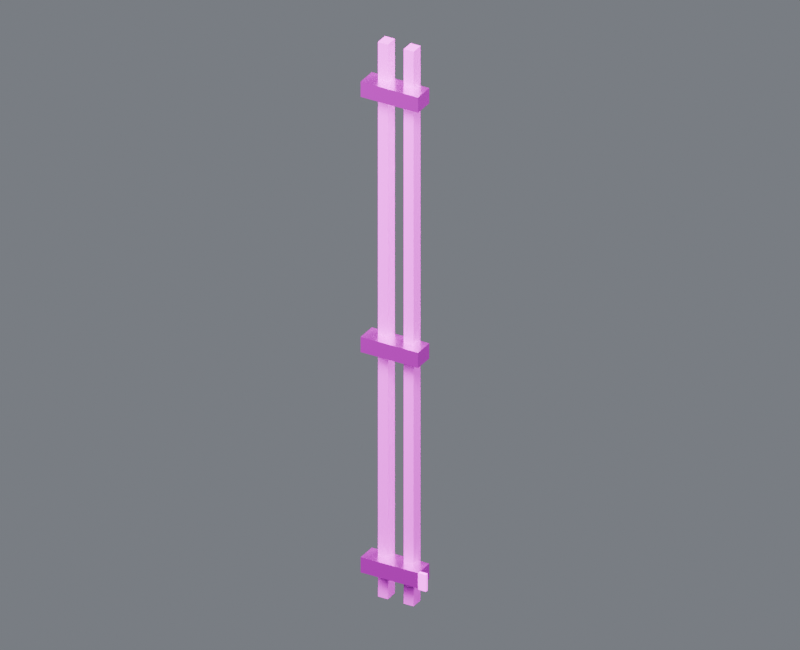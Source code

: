 # Source: pipe_riser_03.blend  (saved by Blender 4.5.87; exported with 4.5.12 LTS)
import bpy
from mathutils import Matrix  # noqa: F401  (used for matrix-valued properties, if any)

bpy.ops.wm.read_factory_settings(use_empty=True)
scene = bpy.context.scene
scene.name = 'Component_pipe_riser_03'

# ---- collections
col_01______pipe_riser_03 = bpy.data.collections.new('01_制作组件_pipe_riser_03'); scene.collection.children.link(col_01______pipe_riser_03)
col_03 = bpy.data.collections.new('墙面竖向管线_03_制作源'); col_01______pipe_riser_03.children.link(col_03)
col_02______pipe_riser_03 = bpy.data.collections.new('02_游戏输出_pipe_riser_03'); scene.collection.children.link(col_02______pipe_riser_03)
col_03_1 = bpy.data.collections.new('墙面竖向管线_03_输出包'); col_02______pipe_riser_03.children.link(col_03_1)
col_90_preview_component_pipe_riser_03 = bpy.data.collections.new('90_Preview_Component_pipe_riser_03'); scene.collection.children.link(col_90_preview_component_pipe_riser_03)

# ---- images (referenced by path relative to the original .blend; pixels are not part of the script)
import os
ASSET_DIR = os.environ.get("B2B_ASSET_DIR", "")  # directory of the original .blend (textures are referenced by path, not embedded)
HERE = os.path.dirname(os.path.abspath(__file__))  # packed textures are extracted next to this script under _unpacked/

def load_image(name, relpath, width, height, colorspace="sRGB"):
    """Load a texture the original file referenced (path relative to the .blend, or extracted next to this script)."""
    p = next((c for c in (os.path.join(HERE, relpath), os.path.join(ASSET_DIR, relpath)) if relpath and os.path.exists(c)), "")
    if p:
        img = bpy.data.images.load(p, check_existing=True)
        img.name = name
    else:  # same state as the original file: an image datablock whose file is absent (Cycles renders it pink)
        img = bpy.data.images.new(name, width, height)
        img.source = "FILE"
        img.filepath = "//" + (relpath or name)
    img.colorspace_settings.name = colorspace
    return img
img_10x10_512_png = load_image('设施低亮多巴胺色盘_10x10_512.png', '设施低亮多巴胺色盘_10x10_512.png', 1024, 1024, 'sRGB')

# ---- materials (node trees are filled in below, after node groups)
mat_02 = bpy.data.materials.new('02_细腻哑光_青绿大面')
mat_01 = bpy.data.materials.new('01_精工金属_紫色骨架')
mat_04_______ui = bpy.data.materials.new('04_柔和自发光_UI灯光')

# ---- material node trees
mat_02.use_nodes = True; mat_02.node_tree.nodes.clear()
_N = mat_02.node_tree.nodes; _L = mat_02.node_tree.links
n0 = _N.new('ShaderNodeUVMap'); n0.name = 'UV Map'; n0.location = (0, 0)
n0.uv_map = 'PaletteUV'
n1 = _N.new('ShaderNodeTexImage'); n1.name = 'Image Texture'; n1.location = (0, 0)
n1.image = img_10x10_512_png
n1.interpolation = 'Closest'
n2 = _N.new('ShaderNodeBsdfPrincipled'); n2.name = 'Principled BSDF'; n2.location = (0, 0)
n2.inputs[1].default_value = 0.02
n2.inputs[2].default_value = 0.7
n3 = _N.new('ShaderNodeOutputMaterial'); n3.name = 'Material Output'; n3.location = (0, 0)
_L.new(n0.outputs[0], n1.inputs[0])
_L.new(n1.outputs[0], n2.inputs[0])
_L.new(n2.outputs[0], n3.inputs[0])
n3.is_active_output = True
mat_01.use_nodes = True; mat_01.node_tree.nodes.clear()
_N = mat_01.node_tree.nodes; _L = mat_01.node_tree.links
n0 = _N.new('ShaderNodeUVMap'); n0.name = 'UV 贴图'; n0.location = (0, 0)
n0.uv_map = 'PaletteUV'
n1 = _N.new('ShaderNodeTexImage'); n1.name = '图像纹理'; n1.location = (0, 0)
n1.image = img_10x10_512_png
n1.interpolation = 'Closest'
n2 = _N.new('ShaderNodeBsdfPrincipled'); n2.name = '原理化 BSDF'; n2.location = (0, 0)
n2.inputs[1].default_value = 0.86
n2.inputs[2].default_value = 0.27
n3 = _N.new('ShaderNodeOutputMaterial'); n3.name = '材质输出'; n3.location = (0, 0)
_L.new(n0.outputs[0], n1.inputs[0])
_L.new(n1.outputs[0], n2.inputs[0])
_L.new(n2.outputs[0], n3.inputs[0])
n3.is_active_output = True
mat_04_______ui.use_nodes = True; mat_04_______ui.node_tree.nodes.clear()
_N = mat_04_______ui.node_tree.nodes; _L = mat_04_______ui.node_tree.links
n0 = _N.new('ShaderNodeUVMap'); n0.name = 'UV 贴图'; n0.location = (0, 0)
n0.uv_map = 'PaletteUV'
n1 = _N.new('ShaderNodeTexImage'); n1.name = '图像纹理'; n1.location = (0, 0)
n1.image = img_10x10_512_png
n1.interpolation = 'Closest'
n2 = _N.new('ShaderNodeBsdfPrincipled'); n2.name = '原理化 BSDF'; n2.location = (0, 0)
n2.inputs[2].default_value = 0.36
n2.inputs[28].default_value = 1.5
n3 = _N.new('ShaderNodeOutputMaterial'); n3.name = '材质输出'; n3.location = (0, 0)
_L.new(n0.outputs[0], n1.inputs[0])
_L.new(n1.outputs[0], n2.inputs[0])
_L.new(n2.outputs[0], n3.inputs[0])
_L.new(n1.outputs[0], n2.inputs[27])
n3.is_active_output = True

# ---- world
world_component_studio = bpy.data.worlds.new('Component_Studio'); scene.world = world_component_studio
world_component_studio.use_nodes = True; world_component_studio.node_tree.nodes.clear()
_N = world_component_studio.node_tree.nodes; _L = world_component_studio.node_tree.links
n0 = _N.new('ShaderNodeBackground'); n0.name = 'Background'; n0.location = (-200, 100)
n0.inputs[0].default_value = (0.3, 0.32, 0.36, 1.0)
n0.inputs[1].default_value = 0.45
n1 = _N.new('ShaderNodeOutputWorld'); n1.name = 'World Output'; n1.location = (200, 100)
_L.new(n0.outputs[0], n1.inputs[0])
n1.is_active_output = True

# ---- cameras
cam_camera_component_pipe_riser_03 = bpy.data.cameras.new('Camera_Component_pipe_riser_03')
cam_camera_component_pipe_riser_03.type = 'ORTHO'
cam_camera_component_pipe_riser_03.ortho_scale = 4.599

# ---- lights
light_key_component_pipe_riser_03 = bpy.data.lights.new('Key_Component_pipe_riser_03', 'AREA')
light_key_component_pipe_riser_03.energy = 2301.0
light_key_component_pipe_riser_03.size = 3.679
light_fill_component_pipe_riser_03 = bpy.data.lights.new('Fill_Component_pipe_riser_03', 'AREA')
light_fill_component_pipe_riser_03.energy = 1354.0
light_fill_component_pipe_riser_03.size = 3.679
light_rim_component_pipe_riser_03 = bpy.data.lights.new('Rim_Component_pipe_riser_03', 'AREA')
light_rim_component_pipe_riser_03.energy = 1760.0
light_rim_component_pipe_riser_03.size = 3.679

# ---- meshes
me_03______00_mesh = bpy.data.meshes.new('墙面竖向管线_03_制作_部件00_Mesh')
me_03______00_mesh.from_pydata([(-0.145, 0.0, 0.0), (-0.145, 0.0, 3.65), (-0.145, 0.08, 0.0), (-0.145, 0.08, 3.65), (-0.08, 0.0, 0.0), (-0.08, 0.0, 3.65), (-0.08, 0.08, 0.0), (-0.08, 0.08, 3.65)], [], [(0, 1, 3, 2), (2, 3, 7, 6), (6, 7, 5, 4), (4, 5, 1, 0), (2, 6, 4, 0), (7, 3, 1, 5)])
_uv = me_03______00_mesh.uv_layers.new(name='PaletteUV')
_uv.uv.foreach_set('vector', [0.926, 0.326, 0.974, 0.326, 0.974, 0.374, 0.926, 0.374, 0.926, 0.326, 0.974, 0.326, 0.974, 0.374, 0.926, 0.374, 0.926, 0.326, 0.974, 0.326, 0.974, 0.374, 0.926, 0.374, 0.926, 0.326, 0.974, 0.326, 0.974, 0.374, 0.926, 0.374, 0.926, 0.326, 0.974, 0.326, 0.974, 0.374, 0.926, 0.374, 0.926, 0.326, 0.974, 0.326, 0.974, 0.374, 0.926, 0.374])
me_03______00_mesh.materials.append(mat_02)
me_03______00_mesh.update()
me_03______01_mesh = bpy.data.meshes.new('墙面竖向管线_03_制作_部件01_Mesh')
me_03______01_mesh.from_pydata([(0.025, 0.0, 0.0), (0.025, 0.0, 3.65), (0.025, 0.08, 0.0), (0.025, 0.08, 3.65), (0.09, 0.0, 0.0), (0.09, 0.0, 3.65), (0.09, 0.08, 0.0), (0.09, 0.08, 3.65)], [], [(0, 1, 3, 2), (2, 3, 7, 6), (6, 7, 5, 4), (4, 5, 1, 0), (2, 6, 4, 0), (7, 3, 1, 5)])
_uv = me_03______01_mesh.uv_layers.new(name='PaletteUV')
_uv.uv.foreach_set('vector', [0.926, 0.326, 0.974, 0.326, 0.974, 0.374, 0.926, 0.374, 0.926, 0.326, 0.974, 0.326, 0.974, 0.374, 0.926, 0.374, 0.926, 0.326, 0.974, 0.326, 0.974, 0.374, 0.926, 0.374, 0.926, 0.326, 0.974, 0.326, 0.974, 0.374, 0.926, 0.374, 0.926, 0.326, 0.974, 0.326, 0.974, 0.374, 0.926, 0.374, 0.926, 0.326, 0.974, 0.326, 0.974, 0.374, 0.926, 0.374])
me_03______01_mesh.materials.append(mat_02)
me_03______01_mesh.update()
me_03______02_mesh = bpy.data.meshes.new('墙面竖向管线_03_制作_部件02_Mesh')
me_03______02_mesh.from_pydata([(-0.2175, -0.075, 0.175), (-0.2175, -0.075, 0.275), (-0.2175, 0.055, 0.175), (-0.2175, 0.055, 0.275), (0.1625, -0.075, 0.175), (0.1625, -0.075, 0.275), (0.1625, 0.055, 0.175), (0.1625, 0.055, 0.275)], [], [(0, 1, 3, 2), (2, 3, 7, 6), (6, 7, 5, 4), (4, 5, 1, 0), (2, 6, 4, 0), (7, 3, 1, 5)])
_uv = me_03______02_mesh.uv_layers.new(name='PaletteUV')
_uv.uv.foreach_set('vector', [0.926, 0.126, 0.974, 0.126, 0.974, 0.174, 0.926, 0.174, 0.926, 0.126, 0.974, 0.126, 0.974, 0.174, 0.926, 0.174, 0.926, 0.126, 0.974, 0.126, 0.974, 0.174, 0.926, 0.174, 0.926, 0.126, 0.974, 0.126, 0.974, 0.174, 0.926, 0.174, 0.926, 0.126, 0.974, 0.126, 0.974, 0.174, 0.926, 0.174, 0.926, 0.126, 0.974, 0.126, 0.974, 0.174, 0.926, 0.174])
me_03______02_mesh.materials.append(mat_01)
me_03______02_mesh.update()
me_03______03_mesh = bpy.data.meshes.new('墙面竖向管线_03_制作_部件03_Mesh')
me_03______03_mesh.from_pydata([(-0.2175, -0.075, 1.625), (-0.2175, -0.075, 1.725), (-0.2175, 0.055, 1.625), (-0.2175, 0.055, 1.725), (0.1625, -0.075, 1.625), (0.1625, -0.075, 1.725), (0.1625, 0.055, 1.625), (0.1625, 0.055, 1.725)], [], [(0, 1, 3, 2), (2, 3, 7, 6), (6, 7, 5, 4), (4, 5, 1, 0), (2, 6, 4, 0), (7, 3, 1, 5)])
_uv = me_03______03_mesh.uv_layers.new(name='PaletteUV')
_uv.uv.foreach_set('vector', [0.926, 0.126, 0.974, 0.126, 0.974, 0.174, 0.926, 0.174, 0.926, 0.126, 0.974, 0.126, 0.974, 0.174, 0.926, 0.174, 0.926, 0.126, 0.974, 0.126, 0.974, 0.174, 0.926, 0.174, 0.926, 0.126, 0.974, 0.126, 0.974, 0.174, 0.926, 0.174, 0.926, 0.126, 0.974, 0.126, 0.974, 0.174, 0.926, 0.174, 0.926, 0.126, 0.974, 0.126, 0.974, 0.174, 0.926, 0.174])
me_03______03_mesh.materials.append(mat_01)
me_03______03_mesh.update()
me_03______04_mesh = bpy.data.meshes.new('墙面竖向管线_03_制作_部件04_Mesh')
me_03______04_mesh.from_pydata([(-0.2175, -0.075, 3.305), (-0.2175, -0.075, 3.405), (-0.2175, 0.055, 3.305), (-0.2175, 0.055, 3.405), (0.1625, -0.075, 3.305), (0.1625, -0.075, 3.405), (0.1625, 0.055, 3.305), (0.1625, 0.055, 3.405)], [], [(0, 1, 3, 2), (2, 3, 7, 6), (6, 7, 5, 4), (4, 5, 1, 0), (2, 6, 4, 0), (7, 3, 1, 5)])
_uv = me_03______04_mesh.uv_layers.new(name='PaletteUV')
_uv.uv.foreach_set('vector', [0.926, 0.126, 0.974, 0.126, 0.974, 0.174, 0.926, 0.174, 0.926, 0.126, 0.974, 0.126, 0.974, 0.174, 0.926, 0.174, 0.926, 0.126, 0.974, 0.126, 0.974, 0.174, 0.926, 0.174, 0.926, 0.126, 0.974, 0.126, 0.974, 0.174, 0.926, 0.174, 0.926, 0.126, 0.974, 0.126, 0.974, 0.174, 0.926, 0.174, 0.926, 0.126, 0.974, 0.126, 0.974, 0.174, 0.926, 0.174])
me_03______04_mesh.materials.append(mat_01)
me_03______04_mesh.update()
me_03________mesh = bpy.data.meshes.new('墙面竖向管线_03_制作_自发光_Mesh')
me_03________mesh.from_pydata([(0.1675, -0.08, 0.17), (0.1675, -0.08, 0.28), (0.1675, -0.06, 0.17), (0.1675, -0.06, 0.28), (0.2175, -0.08, 0.17), (0.2175, -0.08, 0.28), (0.2175, -0.06, 0.17), (0.2175, -0.06, 0.28)], [], [(0, 1, 3, 2), (2, 3, 7, 6), (6, 7, 5, 4), (4, 5, 1, 0), (2, 6, 4, 0), (7, 3, 1, 5)])
_uv = me_03________mesh.uv_layers.new(name='PaletteUV')
_uv.uv.foreach_set('vector', [0.726, 0.626, 0.774, 0.626, 0.774, 0.674, 0.726, 0.674, 0.726, 0.626, 0.774, 0.626, 0.774, 0.674, 0.726, 0.674, 0.726, 0.626, 0.774, 0.626, 0.774, 0.674, 0.726, 0.674, 0.726, 0.626, 0.774, 0.626, 0.774, 0.674, 0.726, 0.674, 0.726, 0.626, 0.774, 0.626, 0.774, 0.674, 0.726, 0.674, 0.726, 0.626, 0.774, 0.626, 0.774, 0.674, 0.726, 0.674])
me_03________mesh.materials.append(mat_04_______ui)
me_03________mesh.update()
me_03______00_mesh_1 = bpy.data.meshes.new('墙面竖向管线_03_输出_部件00_Mesh')
me_03______00_mesh_1.from_pydata([(-0.145, 0.0, 0.0), (-0.145, 0.0, 3.65), (-0.145, 0.08, 0.0), (-0.145, 0.08, 3.65), (-0.08, 0.0, 0.0), (-0.08, 0.0, 3.65), (-0.08, 0.08, 0.0), (-0.08, 0.08, 3.65)], [], [(0, 1, 3, 2), (2, 3, 7, 6), (6, 7, 5, 4), (4, 5, 1, 0), (2, 6, 4, 0), (7, 3, 1, 5)])
_uv = me_03______00_mesh_1.uv_layers.new(name='PaletteUV')
_uv.uv.foreach_set('vector', [0.926, 0.326, 0.974, 0.326, 0.974, 0.374, 0.926, 0.374, 0.926, 0.326, 0.974, 0.326, 0.974, 0.374, 0.926, 0.374, 0.926, 0.326, 0.974, 0.326, 0.974, 0.374, 0.926, 0.374, 0.926, 0.326, 0.974, 0.326, 0.974, 0.374, 0.926, 0.374, 0.926, 0.326, 0.974, 0.326, 0.974, 0.374, 0.926, 0.374, 0.926, 0.326, 0.974, 0.326, 0.974, 0.374, 0.926, 0.374])
me_03______00_mesh_1.materials.append(mat_02)
me_03______00_mesh_1.update()
me_03______01_mesh_1 = bpy.data.meshes.new('墙面竖向管线_03_输出_部件01_Mesh')
me_03______01_mesh_1.from_pydata([(0.025, 0.0, 0.0), (0.025, 0.0, 3.65), (0.025, 0.08, 0.0), (0.025, 0.08, 3.65), (0.09, 0.0, 0.0), (0.09, 0.0, 3.65), (0.09, 0.08, 0.0), (0.09, 0.08, 3.65)], [], [(0, 1, 3, 2), (2, 3, 7, 6), (6, 7, 5, 4), (4, 5, 1, 0), (2, 6, 4, 0), (7, 3, 1, 5)])
_uv = me_03______01_mesh_1.uv_layers.new(name='PaletteUV')
_uv.uv.foreach_set('vector', [0.926, 0.326, 0.974, 0.326, 0.974, 0.374, 0.926, 0.374, 0.926, 0.326, 0.974, 0.326, 0.974, 0.374, 0.926, 0.374, 0.926, 0.326, 0.974, 0.326, 0.974, 0.374, 0.926, 0.374, 0.926, 0.326, 0.974, 0.326, 0.974, 0.374, 0.926, 0.374, 0.926, 0.326, 0.974, 0.326, 0.974, 0.374, 0.926, 0.374, 0.926, 0.326, 0.974, 0.326, 0.974, 0.374, 0.926, 0.374])
me_03______01_mesh_1.materials.append(mat_02)
me_03______01_mesh_1.update()
me_03______02_mesh_1 = bpy.data.meshes.new('墙面竖向管线_03_输出_部件02_Mesh')
me_03______02_mesh_1.from_pydata([(-0.2175, -0.075, 0.175), (-0.2175, -0.075, 0.275), (-0.2175, 0.055, 0.175), (-0.2175, 0.055, 0.275), (0.1625, -0.075, 0.175), (0.1625, -0.075, 0.275), (0.1625, 0.055, 0.175), (0.1625, 0.055, 0.275)], [], [(0, 1, 3, 2), (2, 3, 7, 6), (6, 7, 5, 4), (4, 5, 1, 0), (2, 6, 4, 0), (7, 3, 1, 5)])
_uv = me_03______02_mesh_1.uv_layers.new(name='PaletteUV')
_uv.uv.foreach_set('vector', [0.926, 0.126, 0.974, 0.126, 0.974, 0.174, 0.926, 0.174, 0.926, 0.126, 0.974, 0.126, 0.974, 0.174, 0.926, 0.174, 0.926, 0.126, 0.974, 0.126, 0.974, 0.174, 0.926, 0.174, 0.926, 0.126, 0.974, 0.126, 0.974, 0.174, 0.926, 0.174, 0.926, 0.126, 0.974, 0.126, 0.974, 0.174, 0.926, 0.174, 0.926, 0.126, 0.974, 0.126, 0.974, 0.174, 0.926, 0.174])
me_03______02_mesh_1.materials.append(mat_01)
me_03______02_mesh_1.update()
me_03______03_mesh_1 = bpy.data.meshes.new('墙面竖向管线_03_输出_部件03_Mesh')
me_03______03_mesh_1.from_pydata([(-0.2175, -0.075, 1.625), (-0.2175, -0.075, 1.725), (-0.2175, 0.055, 1.625), (-0.2175, 0.055, 1.725), (0.1625, -0.075, 1.625), (0.1625, -0.075, 1.725), (0.1625, 0.055, 1.625), (0.1625, 0.055, 1.725)], [], [(0, 1, 3, 2), (2, 3, 7, 6), (6, 7, 5, 4), (4, 5, 1, 0), (2, 6, 4, 0), (7, 3, 1, 5)])
_uv = me_03______03_mesh_1.uv_layers.new(name='PaletteUV')
_uv.uv.foreach_set('vector', [0.926, 0.126, 0.974, 0.126, 0.974, 0.174, 0.926, 0.174, 0.926, 0.126, 0.974, 0.126, 0.974, 0.174, 0.926, 0.174, 0.926, 0.126, 0.974, 0.126, 0.974, 0.174, 0.926, 0.174, 0.926, 0.126, 0.974, 0.126, 0.974, 0.174, 0.926, 0.174, 0.926, 0.126, 0.974, 0.126, 0.974, 0.174, 0.926, 0.174, 0.926, 0.126, 0.974, 0.126, 0.974, 0.174, 0.926, 0.174])
me_03______03_mesh_1.materials.append(mat_01)
me_03______03_mesh_1.update()
me_03______04_mesh_1 = bpy.data.meshes.new('墙面竖向管线_03_输出_部件04_Mesh')
me_03______04_mesh_1.from_pydata([(-0.2175, -0.075, 3.305), (-0.2175, -0.075, 3.405), (-0.2175, 0.055, 3.305), (-0.2175, 0.055, 3.405), (0.1625, -0.075, 3.305), (0.1625, -0.075, 3.405), (0.1625, 0.055, 3.305), (0.1625, 0.055, 3.405)], [], [(0, 1, 3, 2), (2, 3, 7, 6), (6, 7, 5, 4), (4, 5, 1, 0), (2, 6, 4, 0), (7, 3, 1, 5)])
_uv = me_03______04_mesh_1.uv_layers.new(name='PaletteUV')
_uv.uv.foreach_set('vector', [0.926, 0.126, 0.974, 0.126, 0.974, 0.174, 0.926, 0.174, 0.926, 0.126, 0.974, 0.126, 0.974, 0.174, 0.926, 0.174, 0.926, 0.126, 0.974, 0.126, 0.974, 0.174, 0.926, 0.174, 0.926, 0.126, 0.974, 0.126, 0.974, 0.174, 0.926, 0.174, 0.926, 0.126, 0.974, 0.126, 0.974, 0.174, 0.926, 0.174, 0.926, 0.126, 0.974, 0.126, 0.974, 0.174, 0.926, 0.174])
me_03______04_mesh_1.materials.append(mat_01)
me_03______04_mesh_1.update()
me_03________mesh_1 = bpy.data.meshes.new('墙面竖向管线_03_输出_自发光_Mesh')
me_03________mesh_1.from_pydata([(0.1675, -0.08, 0.17), (0.1675, -0.08, 0.28), (0.1675, -0.06, 0.17), (0.1675, -0.06, 0.28), (0.2175, -0.08, 0.17), (0.2175, -0.08, 0.28), (0.2175, -0.06, 0.17), (0.2175, -0.06, 0.28)], [], [(0, 1, 3, 2), (2, 3, 7, 6), (6, 7, 5, 4), (4, 5, 1, 0), (2, 6, 4, 0), (7, 3, 1, 5)])
_uv = me_03________mesh_1.uv_layers.new(name='PaletteUV')
_uv.uv.foreach_set('vector', [0.726, 0.626, 0.774, 0.626, 0.774, 0.674, 0.726, 0.674, 0.726, 0.626, 0.774, 0.626, 0.774, 0.674, 0.726, 0.674, 0.726, 0.626, 0.774, 0.626, 0.774, 0.674, 0.726, 0.674, 0.726, 0.626, 0.774, 0.626, 0.774, 0.674, 0.726, 0.674, 0.726, 0.626, 0.774, 0.626, 0.774, 0.674, 0.726, 0.674, 0.726, 0.626, 0.774, 0.626, 0.774, 0.674, 0.726, 0.674])
me_03________mesh_1.materials.append(mat_04_______ui)
me_03________mesh_1.update()

# ---- objects
ob_root_pipe_riser_03 = bpy.data.objects.new('ROOT_pipe_riser_03_制作源', None)
ob_03______00 = bpy.data.objects.new('墙面竖向管线_03_制作_部件00', me_03______00_mesh)
ob_03______01 = bpy.data.objects.new('墙面竖向管线_03_制作_部件01', me_03______01_mesh)
ob_03______02 = bpy.data.objects.new('墙面竖向管线_03_制作_部件02', me_03______02_mesh)
ob_03______03 = bpy.data.objects.new('墙面竖向管线_03_制作_部件03', me_03______03_mesh)
ob_03______04 = bpy.data.objects.new('墙面竖向管线_03_制作_部件04', me_03______04_mesh)
ob_03 = bpy.data.objects.new('墙面竖向管线_03_制作_自发光', me_03________mesh)
ob_root_pipe_riser_03_1 = bpy.data.objects.new('ROOT_pipe_riser_03_组件', None)
ob_03______00_1 = bpy.data.objects.new('墙面竖向管线_03_输出_部件00', me_03______00_mesh_1)
ob_03______01_1 = bpy.data.objects.new('墙面竖向管线_03_输出_部件01', me_03______01_mesh_1)
ob_03______02_1 = bpy.data.objects.new('墙面竖向管线_03_输出_部件02', me_03______02_mesh_1)
ob_03______03_1 = bpy.data.objects.new('墙面竖向管线_03_输出_部件03', me_03______03_mesh_1)
ob_03______04_1 = bpy.data.objects.new('墙面竖向管线_03_输出_部件04', me_03______04_mesh_1)
ob_03_1 = bpy.data.objects.new('墙面竖向管线_03_输出_自发光', me_03________mesh_1)
ob_camera_component_pipe_riser_03 = bpy.data.objects.new('Camera_Component_pipe_riser_03', cam_camera_component_pipe_riser_03)
ob_key_component_pipe_riser_03 = bpy.data.objects.new('Key_Component_pipe_riser_03', light_key_component_pipe_riser_03)
ob_fill_component_pipe_riser_03 = bpy.data.objects.new('Fill_Component_pipe_riser_03', light_fill_component_pipe_riser_03)
ob_rim_component_pipe_riser_03 = bpy.data.objects.new('Rim_Component_pipe_riser_03', light_rim_component_pipe_riser_03)

# ---- transforms, parenting, visibility, modifiers, constraints
ob_root_pipe_riser_03.location = (0.0, 0.0, 0.0)
ob_03______00.parent = ob_root_pipe_riser_03
ob_03______00.location = (0.0, 0.0, 0.0)
ob_03______01.parent = ob_root_pipe_riser_03
ob_03______01.location = (0.0, 0.0, 0.0)
ob_03______02.parent = ob_root_pipe_riser_03
ob_03______02.location = (0.0, 0.0, 0.0)
ob_03______03.parent = ob_root_pipe_riser_03
ob_03______03.location = (0.0, 0.0, 0.0)
ob_03______04.parent = ob_root_pipe_riser_03
ob_03______04.location = (0.0, 0.0, 0.0)
ob_03.parent = ob_root_pipe_riser_03
ob_03.location = (0.0, 0.0, 0.0)
ob_root_pipe_riser_03_1.location = (0.0, 0.0, 0.0)
ob_03______00_1.parent = ob_root_pipe_riser_03_1
ob_03______00_1.location = (0.0, 0.0, 0.0)
ob_03______01_1.parent = ob_root_pipe_riser_03_1
ob_03______01_1.location = (0.0, 0.0, 0.0)
ob_03______02_1.parent = ob_root_pipe_riser_03_1
ob_03______02_1.location = (0.0, 0.0, 0.0)
ob_03______03_1.parent = ob_root_pipe_riser_03_1
ob_03______03_1.location = (0.0, 0.0, 0.0)
ob_03______04_1.parent = ob_root_pipe_riser_03_1
ob_03______04_1.location = (0.0, 0.0, 0.0)
ob_03_1.parent = ob_root_pipe_riser_03_1
ob_03_1.location = (0.0, 0.0, 0.0)
ob_camera_component_pipe_riser_03.location = (3.188, -5.579, 5.411)
ob_camera_component_pipe_riser_03.rotation_euler = (1.062, 4.606e-08, 0.5191)
ob_key_component_pipe_riser_03.location = (2.943, -5.887, 10.66)
ob_key_component_pipe_riser_03.rotation_euler = (0.6405, 2.075e-09, 0.4636)
ob_fill_component_pipe_riser_03.location = (-5.887, -2.943, 4.768)
ob_fill_component_pipe_riser_03.rotation_euler = (1.15, 4.813e-08, -1.107)
ob_rim_component_pipe_riser_03.location = (2.943, 5.887, 7.712)
ob_rim_component_pipe_riser_03.rotation_euler = (0.8411, -5.003e-08, 2.678)

# ---- collection membership
col_03.objects.link(ob_root_pipe_riser_03)
col_03.objects.link(ob_03______00)
col_03.objects.link(ob_03______01)
col_03.objects.link(ob_03______02)
col_03.objects.link(ob_03______03)
col_03.objects.link(ob_03______04)
col_03.objects.link(ob_03)
col_03_1.objects.link(ob_root_pipe_riser_03_1)
col_03_1.objects.link(ob_03______00_1)
col_03_1.objects.link(ob_03______01_1)
col_03_1.objects.link(ob_03______02_1)
col_03_1.objects.link(ob_03______03_1)
col_03_1.objects.link(ob_03______04_1)
col_03_1.objects.link(ob_03_1)
col_90_preview_component_pipe_riser_03.objects.link(ob_camera_component_pipe_riser_03)
col_90_preview_component_pipe_riser_03.objects.link(ob_key_component_pipe_riser_03)
col_90_preview_component_pipe_riser_03.objects.link(ob_fill_component_pipe_riser_03)
col_90_preview_component_pipe_riser_03.objects.link(ob_rim_component_pipe_riser_03)
def _layer_coll(name, lc=None):
    lc = lc or bpy.context.view_layer.layer_collection
    for c in lc.children:
        if c.name == name: return c
        r = _layer_coll(name, c)
        if r: return r
_layer_coll('01_制作组件_pipe_riser_03').exclude = True
_layer_coll('墙面竖向管线_03_制作源').exclude = True

# ---- scene / render settings (as saved in the file)
scene.camera = ob_camera_component_pipe_riser_03
scene.frame_start = 1; scene.frame_end = 250; scene.frame_set(1)
scene.render.engine = 'CYCLES'
scene.render.image_settings.exr_codec = 'NONE'
scene.render.resolution_x = 800
scene.render.resolution_y = 650
scene.render.simplify_subdivision_render = 0
scene.render.simplify_child_particles_render = 0.0
scene.cycles.use_denoising = False
scene.cycles.samples = 8
scene.eevee.use_volume_custom_range = False
scene.eevee.use_fast_gi = False
scene.eevee.use_shadows = False
scene.view_settings.exposure = 0.5
scene.view_settings.white_balance_temperature = 0.0
scene.view_settings.white_balance_tint = 0.0
scene.view_settings.white_balance_whitepoint = (2.97, 0.5193, -0.0414)
bpy.context.view_layer.update()
